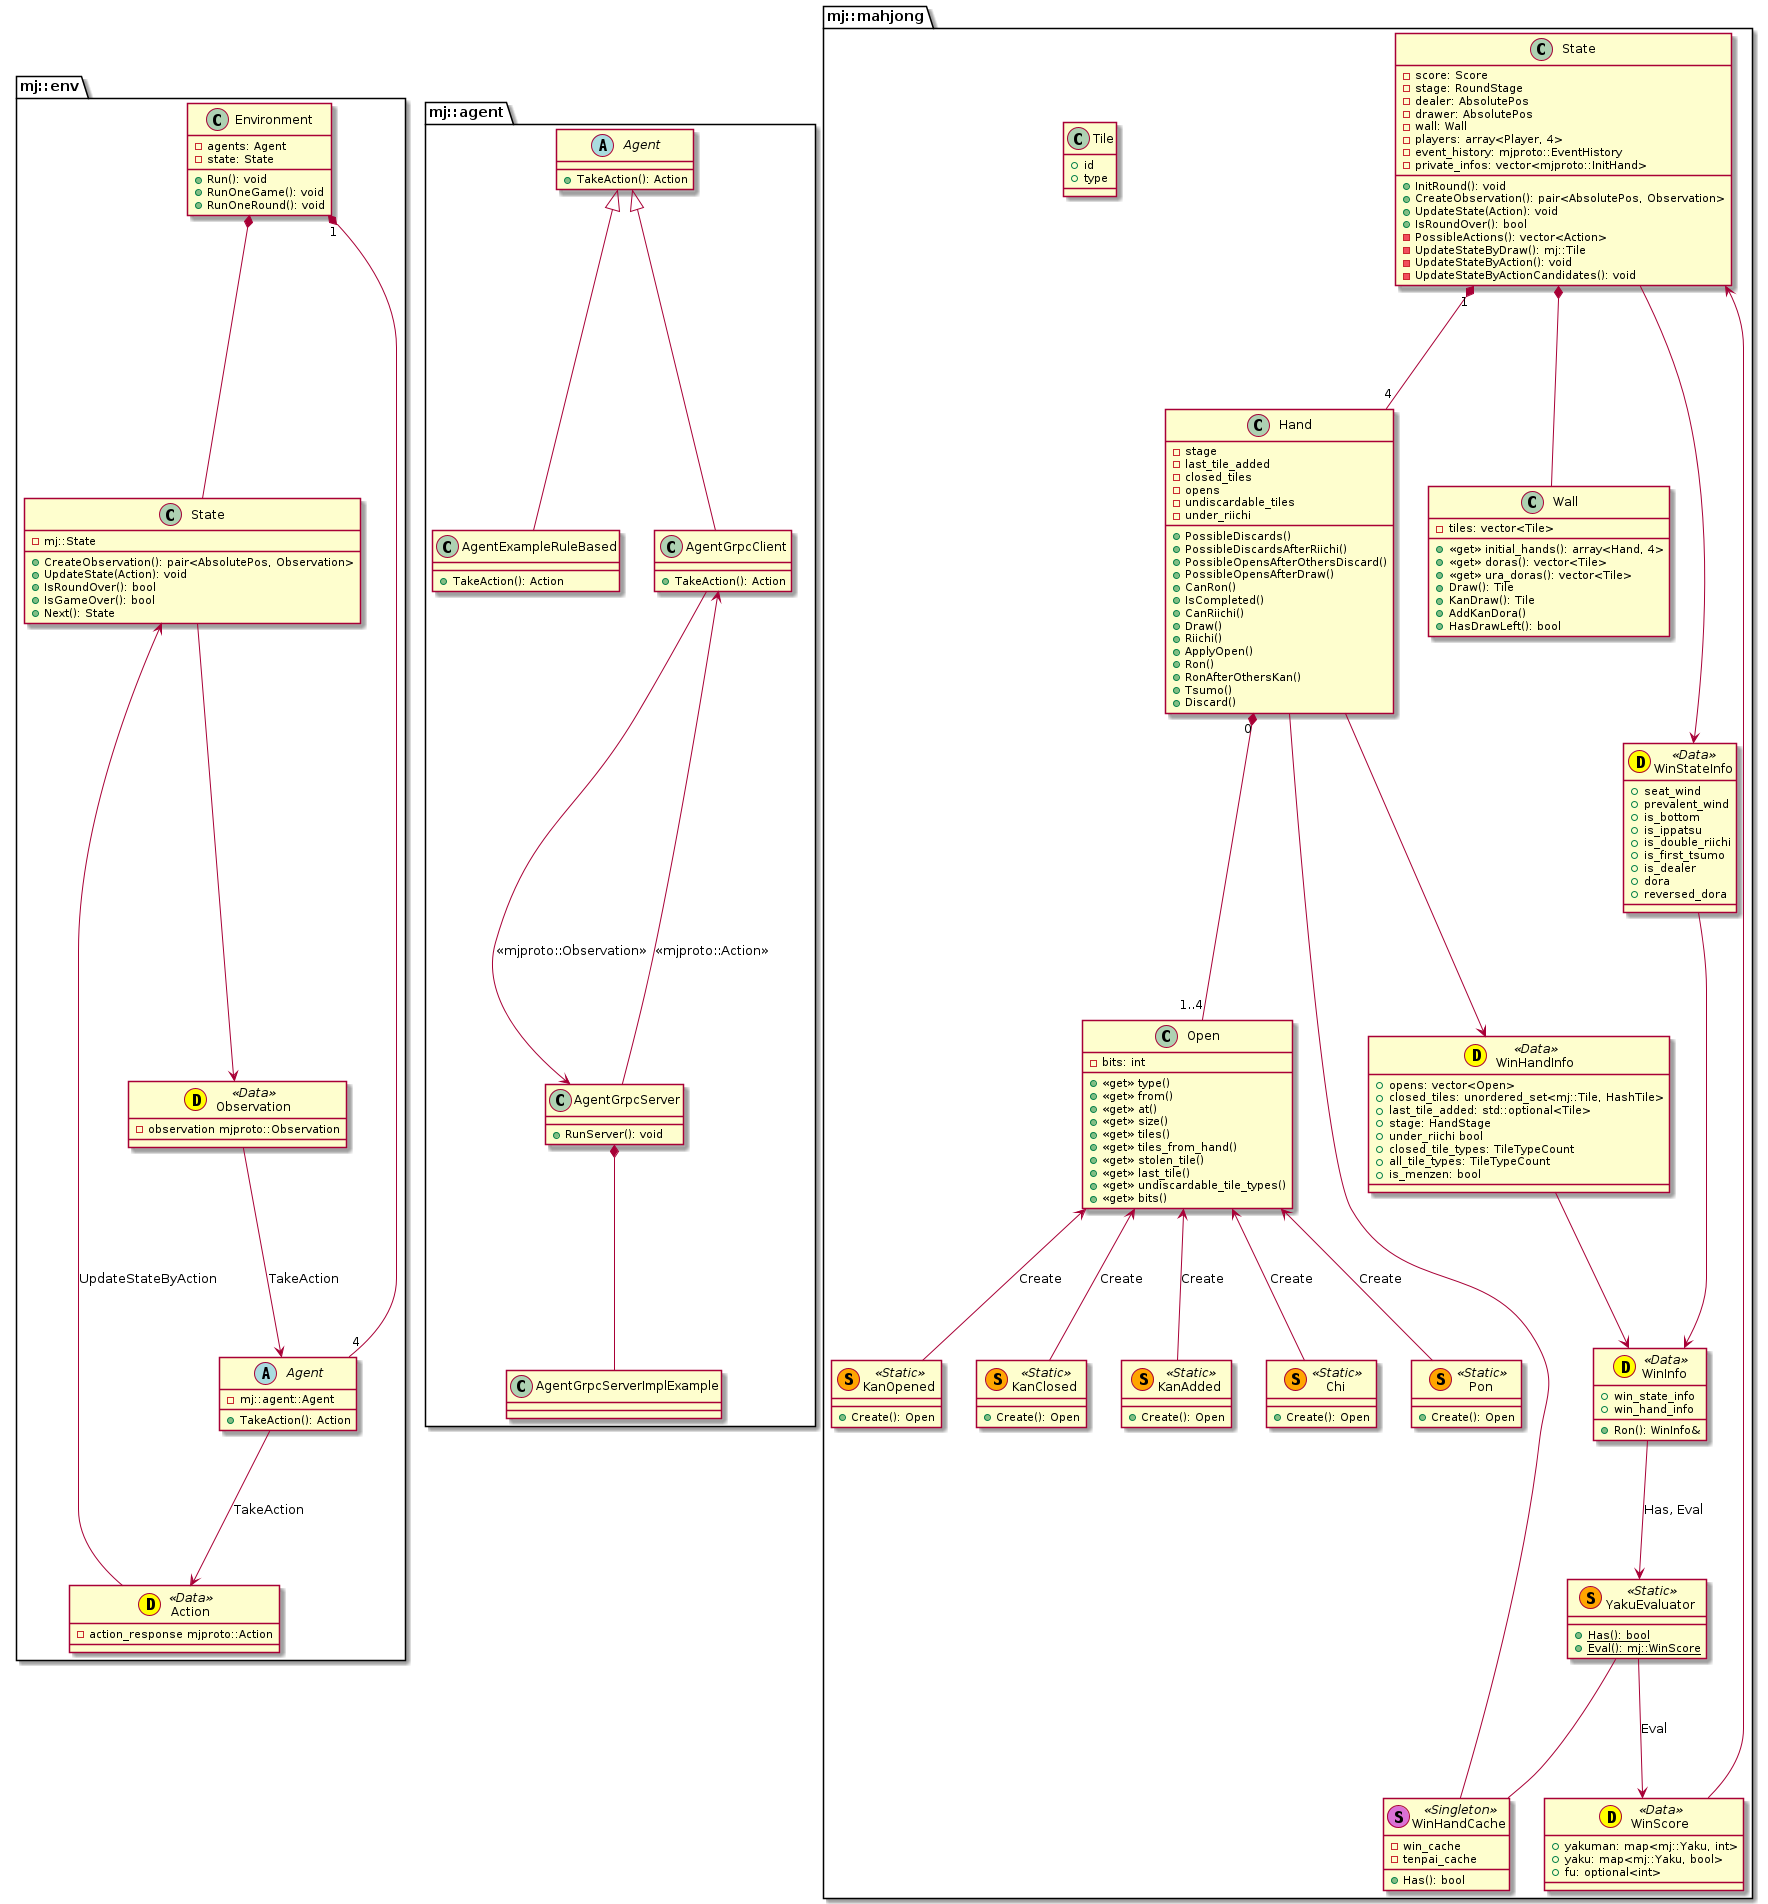

The diagram above was rendered by PlantUML. Its source (embedded in the PNG):
@startuml

top to bottom direction

set namespaceSeparator ::

class mj::env::Environment {
    - agents: Agent
    - state: State
    + Run(): void
    + RunOneGame(): void
    + RunOneRound(): void
}

class mj::env::State {
    - mj::State
    + CreateObservation(): pair<AbsolutePos, Observation>
    + UpdateState(Action): void
    + IsRoundOver(): bool
    + IsGameOver(): bool
    + Next(): State
}

class mj::env::Observation <<(D,yellow) Data>> {
    - observation mjproto::Observation
}

class mj::env::Action <<(D,yellow) Data>> {
    - action_response mjproto::Action
}

abstract class mj::env::Agent {
    - mj::agent::Agent
    + TakeAction(): Action
}

abstract class mj::agent::Agent {
    + TakeAction(): Action
}

class mj::agent::AgentExampleRuleBased {
    + TakeAction(): Action
}

class mj::agent::AgentGrpcClient {
    + TakeAction(): Action
}

class mj::agent::AgentGrpcServer {
    + RunServer(): void
}

class mj::agent::AgentGrpcServerImplExample{

}

class mj::mahjong::State {
    - score: Score
    - stage: RoundStage
    - dealer: AbsolutePos
    - drawer: AbsolutePos
    - wall: Wall
    - players: array<Player, 4>
    - event_history: mjproto::EventHistory
    - private_infos: vector<mjproto::InitHand>
    + InitRound(): void
    + CreateObservation(): pair<AbsolutePos, Observation>
    + UpdateState(Action): void
    + IsRoundOver(): bool
    - PossibleActions(): vector<Action>
    - UpdateStateByDraw(): mj::Tile
    - UpdateStateByAction(): void
    - UpdateStateByActionCandidates(): void
}

class mj::mahjong::YakuEvaluator <<(S,orange) Static>> {
    + {static} Has(): bool
    + {static} Eval(): mj::WinScore
}

class mj::mahjong::WinHandCache <<(S,orchid) Singleton>> {
    - win_cache
    - tenpai_cache
    + Has(): bool
}

class mj::mahjong::WinStateInfo <<(D,yellow) Data>> {
    + seat_wind
    + prevalent_wind
    + is_bottom
    + is_ippatsu
    + is_double_riichi
    + is_first_tsumo
    + is_dealer
    + dora
    + reversed_dora
}

class mj::mahjong::WinInfo <<(D,yellow) Data>> {
    + win_state_info
    + win_hand_info
    + Ron(): WinInfo&
}

class mj::mahjong::WinScore <<(D,yellow) Data>> {
    + yakuman: map<mj::Yaku, int>
    + yaku: map<mj::Yaku, bool>
    + fu: optional<int>
}

class mj::mahjong::WinHandInfo <<(D,yellow) Data>> {
    + opens: vector<Open>
    + closed_tiles: unordered_set<mj::Tile, HashTile> 
    + last_tile_added: std::optional<Tile> 
    + stage: HandStage 
    + under_riichi bool 
    + closed_tile_types: TileTypeCount 
    + all_tile_types: TileTypeCount 
    + is_menzen: bool
}

class mj::mahjong::Wall {
    - tiles: vector<Tile>
    + <<get>> initial_hands(): array<Hand, 4>
    + <<get>> doras(): vector<Tile>
    + <<get>> ura_doras(): vector<Tile>
    + Draw(): Tile
    + KanDraw(): Tile
    + AddKanDora()
    + HasDrawLeft(): bool
}

class mj::mahjong::Hand {
    - stage
    - last_tile_added
    - closed_tiles
    - opens
    - undiscardable_tiles
    - under_riichi
    + PossibleDiscards()
    + PossibleDiscardsAfterRiichi()
    + PossibleOpensAfterOthersDiscard()
    + PossibleOpensAfterDraw()
    + CanRon()
    + IsCompleted()
    + CanRiichi()
    + Draw()
    + Riichi()
    + ApplyOpen()
    + Ron()
    + RonAfterOthersKan()
    + Tsumo()
    + Discard()

}

class mj::mahjong::Open {
    - bits: int
    + <<get>> type()
    + <<get>> from()
    + <<get>> at()
    + <<get>> size()
    + <<get>> tiles()
    + <<get>> tiles_from_hand()
    + <<get>> stolen_tile()
    + <<get>> last_tile()
    + <<get>> undiscardable_tile_types()
    + <<get>> bits()
}

class mj::mahjong::Chi <<(S,orange) Static>> {
    + Create(): Open
}

class mj::mahjong::Pon <<(S,orange) Static>> {
    + Create(): Open
}

class mj::mahjong::KanOpened <<(S,orange) Static>> {
    + Create(): Open
}

class mj::mahjong::KanClosed <<(S,orange) Static>> {
    + Create(): Open
}

class mj::mahjong::KanAdded <<(S,orange) Static>> {
    + Create(): Open
}

class mj::mahjong::Tile {
    + id
    + type
}

mj::env::Environment "1" *-- "4" mj::env::Agent
mj::env::Environment *-- mj::env::State 
mj::env::State <-- mj::env::Action : UpdateStateByAction
mj::env::State --> mj::env::Observation
mj::env::Observation --> mj::env::Agent : TakeAction
mj::env::Agent --> mj::env::Action : TakeAction

mj::agent::Agent <|-- mj::agent::AgentExampleRuleBased
mj::agent::Agent <|-- mj::agent::AgentGrpcClient
mj::agent::AgentGrpcClient --> mj::agent::AgentGrpcServer : <<mjproto::Observation>>
mj::agent::AgentGrpcServer --> mj::agent::AgentGrpcClient : <<mjproto::Action>>
mj::agent::AgentGrpcServer *-- mj::agent::AgentGrpcServerImplExample

mj::mahjong::State *-- mj::mahjong::Wall
mj::mahjong::State "1" *-- "4" mj::mahjong::Hand
mj::mahjong::State --> mj::mahjong::WinStateInfo


mj::mahjong::Hand "0" *-- "1..4" mj::mahjong::Open
mj::mahjong::Hand -- mj::mahjong::WinHandCache 
mj::mahjong::Hand --> mj::mahjong::WinHandInfo

mj::mahjong::Open <-- mj::mahjong::Chi : Create
mj::mahjong::Open <-- mj::mahjong::Pon : Create
mj::mahjong::Open <-- mj::mahjong::KanClosed : Create
mj::mahjong::Open <-- mj::mahjong::KanOpened : Create
mj::mahjong::Open <-- mj::mahjong::KanAdded : Create

mj::mahjong::WinHandInfo --> mj::mahjong::WinInfo
mj::mahjong::WinStateInfo --> mj::mahjong::WinInfo
mj::mahjong::WinInfo --> mj::mahjong::YakuEvaluator : Has, Eval
mj::mahjong::WinScore --> mj::mahjong::State

mj::mahjong::YakuEvaluator -- mj::mahjong::WinHandCache
mj::mahjong::YakuEvaluator --> mj::mahjong::WinScore : Eval


@enduml